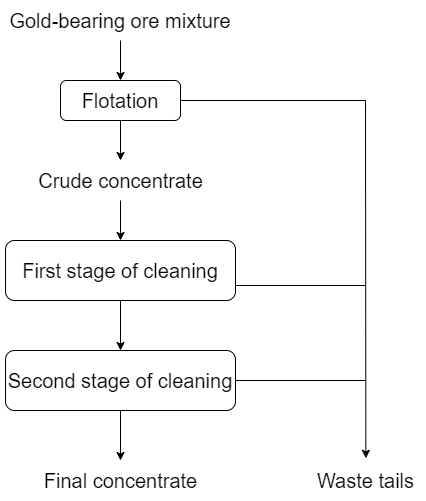

The diagram above was exported from draw.io. Its source (the exported page's mxGraphModel, read from the mxfile embedded in the PNG):
<mxGraphModel dx="1050" dy="573" grid="1" gridSize="10" guides="1" tooltips="1" connect="1" arrows="1" fold="1" page="1" pageScale="1" pageWidth="850" pageHeight="1100" math="0" shadow="0">
  <root>
    <mxCell id="0" />
    <mxCell id="1" parent="0" />
    <mxCell id="4BfOaf9lXl6P-6fWsMD4-10" value="" style="edgeStyle=orthogonalEdgeStyle;rounded=0;orthogonalLoop=1;jettySize=auto;html=1;" edge="1" parent="1" source="4BfOaf9lXl6P-6fWsMD4-2" target="4BfOaf9lXl6P-6fWsMD4-3">
      <mxGeometry relative="1" as="geometry" />
    </mxCell>
    <mxCell id="4BfOaf9lXl6P-6fWsMD4-2" value="&lt;font style=&quot;font-size: 20px;&quot;&gt;Gold-bearing ore mixture&lt;/font&gt;" style="text;html=1;strokeColor=none;fillColor=none;align=center;verticalAlign=middle;whiteSpace=wrap;rounded=0;" vertex="1" parent="1">
      <mxGeometry x="295" y="60" width="240" height="40" as="geometry" />
    </mxCell>
    <mxCell id="4BfOaf9lXl6P-6fWsMD4-11" value="" style="edgeStyle=orthogonalEdgeStyle;rounded=0;orthogonalLoop=1;jettySize=auto;html=1;" edge="1" parent="1" source="4BfOaf9lXl6P-6fWsMD4-3" target="4BfOaf9lXl6P-6fWsMD4-5">
      <mxGeometry relative="1" as="geometry" />
    </mxCell>
    <mxCell id="4BfOaf9lXl6P-6fWsMD4-3" value="&lt;font style=&quot;font-size: 20px;&quot;&gt;Flotation&lt;/font&gt;" style="rounded=1;whiteSpace=wrap;html=1;" vertex="1" parent="1">
      <mxGeometry x="355" y="140" width="120" height="40" as="geometry" />
    </mxCell>
    <mxCell id="4BfOaf9lXl6P-6fWsMD4-9" value="" style="edgeStyle=orthogonalEdgeStyle;rounded=0;orthogonalLoop=1;jettySize=auto;html=1;" edge="1" parent="1" source="4BfOaf9lXl6P-6fWsMD4-5" target="4BfOaf9lXl6P-6fWsMD4-8">
      <mxGeometry relative="1" as="geometry" />
    </mxCell>
    <mxCell id="4BfOaf9lXl6P-6fWsMD4-5" value="&lt;font style=&quot;font-size: 20px;&quot;&gt;Crude concentrate&lt;/font&gt;" style="text;html=1;align=center;verticalAlign=middle;resizable=0;points=[];autosize=1;strokeColor=none;fillColor=none;" vertex="1" parent="1">
      <mxGeometry x="320" y="220" width="190" height="40" as="geometry" />
    </mxCell>
    <mxCell id="4BfOaf9lXl6P-6fWsMD4-13" value="" style="edgeStyle=orthogonalEdgeStyle;rounded=0;orthogonalLoop=1;jettySize=auto;html=1;" edge="1" parent="1" source="4BfOaf9lXl6P-6fWsMD4-8" target="4BfOaf9lXl6P-6fWsMD4-12">
      <mxGeometry relative="1" as="geometry" />
    </mxCell>
    <mxCell id="4BfOaf9lXl6P-6fWsMD4-8" value="&lt;div&gt;&lt;font style=&quot;font-size: 20px;&quot;&gt;First stage of cleaning&lt;/font&gt;&lt;/div&gt;" style="rounded=1;whiteSpace=wrap;html=1;" vertex="1" parent="1">
      <mxGeometry x="300" y="300" width="230" height="60" as="geometry" />
    </mxCell>
    <mxCell id="4BfOaf9lXl6P-6fWsMD4-15" value="" style="edgeStyle=orthogonalEdgeStyle;rounded=0;orthogonalLoop=1;jettySize=auto;html=1;" edge="1" parent="1" source="4BfOaf9lXl6P-6fWsMD4-12" target="4BfOaf9lXl6P-6fWsMD4-14">
      <mxGeometry relative="1" as="geometry" />
    </mxCell>
    <mxCell id="4BfOaf9lXl6P-6fWsMD4-12" value="&lt;div&gt;&lt;font style=&quot;font-size: 20px;&quot;&gt;Second stage of cleaning&lt;/font&gt;&lt;/div&gt;" style="rounded=1;whiteSpace=wrap;html=1;" vertex="1" parent="1">
      <mxGeometry x="300" y="410" width="230" height="60" as="geometry" />
    </mxCell>
    <mxCell id="4BfOaf9lXl6P-6fWsMD4-14" value="&lt;font style=&quot;font-size: 20px;&quot;&gt;Final concentrate&lt;/font&gt;" style="text;html=1;align=center;verticalAlign=middle;resizable=0;points=[];autosize=1;strokeColor=none;fillColor=none;" vertex="1" parent="1">
      <mxGeometry x="325" y="520" width="180" height="40" as="geometry" />
    </mxCell>
    <mxCell id="4BfOaf9lXl6P-6fWsMD4-16" value="&lt;font style=&quot;font-size: 20px;&quot;&gt;Waste tails&lt;/font&gt;" style="text;html=1;align=center;verticalAlign=middle;resizable=0;points=[];autosize=1;strokeColor=none;fillColor=none;" vertex="1" parent="1">
      <mxGeometry x="600" y="520" width="120" height="40" as="geometry" />
    </mxCell>
    <mxCell id="4BfOaf9lXl6P-6fWsMD4-17" value="" style="endArrow=classic;html=1;rounded=0;entryX=0.503;entryY=-0.055;entryDx=0;entryDy=0;entryPerimeter=0;" edge="1" parent="1" target="4BfOaf9lXl6P-6fWsMD4-16">
      <mxGeometry width="50" height="50" relative="1" as="geometry">
        <mxPoint x="660" y="160" as="sourcePoint" />
        <mxPoint x="685" y="320" as="targetPoint" />
      </mxGeometry>
    </mxCell>
    <mxCell id="4BfOaf9lXl6P-6fWsMD4-18" value="" style="endArrow=none;html=1;rounded=0;exitX=1;exitY=0.5;exitDx=0;exitDy=0;" edge="1" parent="1" source="4BfOaf9lXl6P-6fWsMD4-3">
      <mxGeometry width="50" height="50" relative="1" as="geometry">
        <mxPoint x="400" y="350" as="sourcePoint" />
        <mxPoint x="660" y="160" as="targetPoint" />
      </mxGeometry>
    </mxCell>
    <mxCell id="4BfOaf9lXl6P-6fWsMD4-19" value="" style="endArrow=none;html=1;rounded=0;exitX=1;exitY=0.75;exitDx=0;exitDy=0;" edge="1" parent="1" source="4BfOaf9lXl6P-6fWsMD4-8">
      <mxGeometry width="50" height="50" relative="1" as="geometry">
        <mxPoint x="400" y="350" as="sourcePoint" />
        <mxPoint x="660" y="345" as="targetPoint" />
      </mxGeometry>
    </mxCell>
    <mxCell id="4BfOaf9lXl6P-6fWsMD4-20" value="" style="endArrow=none;html=1;rounded=0;exitX=1;exitY=0.5;exitDx=0;exitDy=0;" edge="1" parent="1" source="4BfOaf9lXl6P-6fWsMD4-12">
      <mxGeometry width="50" height="50" relative="1" as="geometry">
        <mxPoint x="400" y="350" as="sourcePoint" />
        <mxPoint x="660" y="440" as="targetPoint" />
      </mxGeometry>
    </mxCell>
  </root>
</mxGraphModel>